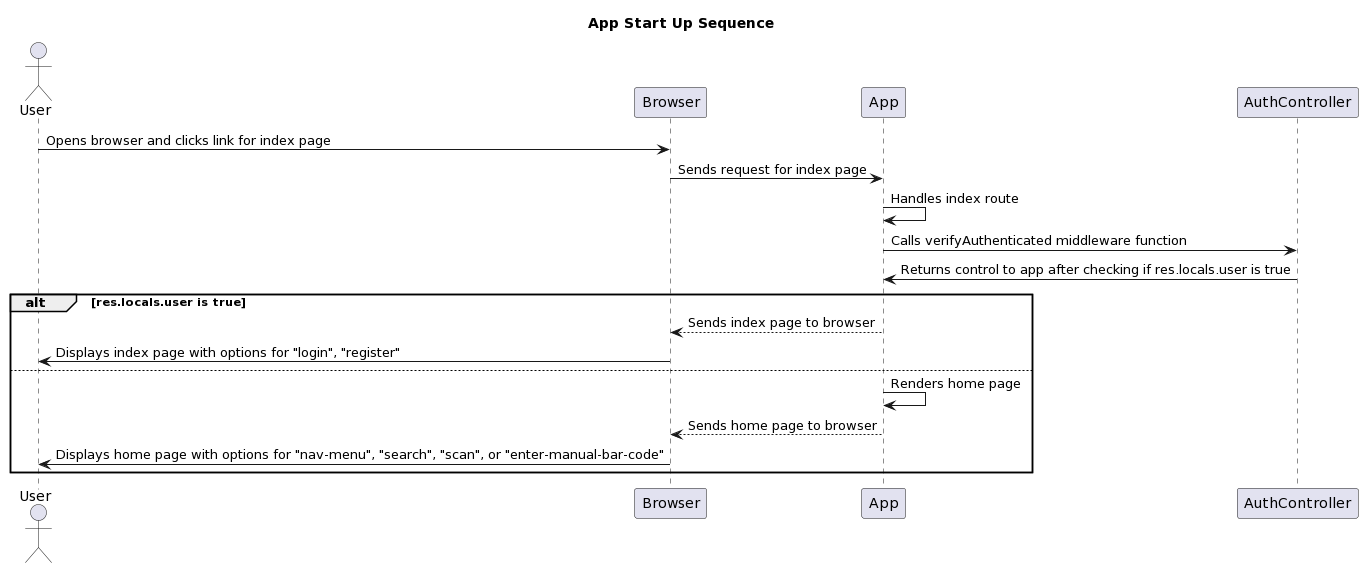

The diagram above was rendered by PlantUML. Its source (embedded in the PNG):
@startuml
title App Start Up Sequence

actor User
participant Browser
participant App
participant AuthController

User -> Browser : Opens browser and clicks link for index page

Browser -> App : Sends request for index page

App -> App : Handles index route

App -> AuthController : Calls verifyAuthenticated middleware function

AuthController -> App : Returns control to app after checking if res.locals.user is true

alt res.locals.user is true
    App --> Browser : Sends index page to browser
    Browser -> User : Displays index page with options for "login", "register"
else
    App -> App : Renders home page
    App --> Browser : Sends home page to browser
    Browser -> User : Displays home page with options for "nav-menu", "search", "scan", or "enter-manual-bar-code"
end
@enduml